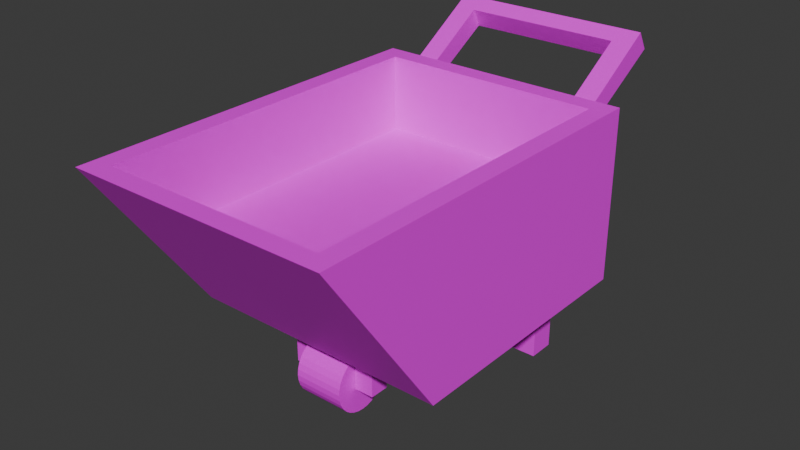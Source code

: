 # Source: carrito.blend  (saved by Blender 4.0.36; exported with 4.5.12 LTS)
import bpy
from mathutils import Matrix  # noqa: F401  (used for matrix-valued properties, if any)

bpy.ops.wm.read_factory_settings(use_empty=True)
scene = bpy.context.scene
scene.name = 'Scene'

# ---- collections
col_collection = bpy.data.collections.new('Collection'); scene.collection.children.link(col_collection)

# ---- images (referenced by path relative to the original .blend; pixels are not part of the script)
import os
ASSET_DIR = os.environ.get("B2B_ASSET_DIR", "")  # directory of the original .blend (textures are referenced by path, not embedded)
HERE = os.path.dirname(os.path.abspath(__file__))  # packed textures are extracted next to this script under _unpacked/

def load_image(name, relpath, width, height, colorspace="sRGB"):
    """Load a texture the original file referenced (path relative to the .blend, or extracted next to this script)."""
    p = next((c for c in (os.path.join(HERE, relpath), os.path.join(ASSET_DIR, relpath)) if relpath and os.path.exists(c)), "")
    if p:
        img = bpy.data.images.load(p, check_existing=True)
        img.name = name
    else:  # same state as the original file: an image datablock whose file is absent (Cycles renders it pink)
        img = bpy.data.images.new(name, width, height)
        img.source = "FILE"
        img.filepath = "//" + (relpath or name)
    img.colorspace_settings.name = colorspace
    return img
img_metal041a_1k_jpg_color_jpg = load_image('Metal041A_1K-JPG_Color.jpg', 'Metal041A_1K-JPG_Color.jpg', 1024, 1024, 'sRGB')
img_rubber004_1k_png_color_png = load_image('Rubber004_1K-PNG_Color.png', 'Rubber004_1K-PNG_Color.png', 1024, 1024, 'sRGB')

# ---- materials (node trees are filled in below, after node groups)
mat_metal = bpy.data.materials.new('Metal')
mat_metal.alpha_threshold = 0.0
mat_metal.use_transparent_shadow = False
mat_metal.roughness = 0.5
mat_metal.line_color = (0.0, 0.0, 0.0, 1.0)
mat_caucho = bpy.data.materials.new('Caucho')
mat_caucho.use_transparent_shadow = False

# ---- material node trees
mat_metal.use_nodes = True; mat_metal.node_tree.nodes.clear()
_N = mat_metal.node_tree.nodes; _L = mat_metal.node_tree.links
n0 = _N.new('ShaderNodeOutputMaterial'); n0.name = 'Material Output'; n0.location = (300, 300)
n1 = _N.new('ShaderNodeBsdfPrincipled'); n1.name = 'Principled BSDF'; n1.location = (10, 300)
n1.inputs[3].default_value = 1.45
n2 = _N.new('ShaderNodeTexImage'); n2.name = 'Imagen'; n2.location = (-270, 260)
n2.image = img_metal041a_1k_jpg_color_jpg
n3 = _N.new('ShaderNodeMapping'); n3.name = 'Mapeo'; n3.location = (-450, 260)
n4 = _N.new('ShaderNodeTexCoord'); n4.name = 'Coordenadas de texturizado'; n4.location = (-630, 260)
_L.new(n1.outputs[0], n0.inputs[0])
_L.new(n2.outputs[0], n1.inputs[0])
_L.new(n3.outputs[0], n2.inputs[0])
_L.new(n4.outputs[2], n3.inputs[0])
n0.is_active_output = True
mat_caucho.use_nodes = True; mat_caucho.node_tree.nodes.clear()
_N = mat_caucho.node_tree.nodes; _L = mat_caucho.node_tree.links
n0 = _N.new('ShaderNodeOutputMaterial'); n0.name = 'Material'; n0.location = (300, 300)
n1 = _N.new('ShaderNodeBsdfPrincipled'); n1.name = 'BSDF Principista'; n1.location = (10, 300)
n1.inputs[3].default_value = 1.45
n2 = _N.new('ShaderNodeTexImage'); n2.name = 'Imagen'; n2.location = (-270, 260)
n2.image = img_rubber004_1k_png_color_png
n3 = _N.new('ShaderNodeMapping'); n3.name = 'Mapeo'; n3.location = (-450, 260)
n4 = _N.new('ShaderNodeTexCoord'); n4.name = 'Coordenadas de texturizado'; n4.location = (-630, 260)
_L.new(n1.outputs[0], n0.inputs[0])
_L.new(n2.outputs[0], n1.inputs[0])
_L.new(n3.outputs[0], n2.inputs[0])
_L.new(n4.outputs[2], n3.inputs[0])
n0.is_active_output = True

# ---- world
world_world = bpy.data.worlds.new('World'); scene.world = world_world
world_world.use_nodes = True; world_world.node_tree.nodes.clear()
_N = world_world.node_tree.nodes; _L = world_world.node_tree.links
n0 = _N.new('ShaderNodeOutputWorld'); n0.name = 'World Output'; n0.location = (300, 300)
n1 = _N.new('ShaderNodeBackground'); n1.name = 'Background'; n1.location = (10, 300)
n1.inputs[0].default_value = (0.05088, 0.05088, 0.05088, 1.0)
_L.new(n1.outputs[0], n0.inputs[0])
n0.is_active_output = True
world_world.color = (0.05088, 0.05088, 0.05088)
world_world.use_sun_shadow = False
world_world.sun_shadow_jitter_overblur = 0.0

# ---- meshes
me_cube = bpy.data.meshes.new('Cube')
me_cube.from_pydata([(-0.8519, 0.8519, 1.0), (-0.7389, 0.7344, -0.331), (-0.8519, -1.79, 1.0), (-0.3432, -0.8145, -0.331), (0.0, 1.0, -0.331), (0.0, -1.938, 1.0), (0.0, -1.0, -0.331), (0.0, 1.0, 1.0), (-1.0, -1.938, 1.0), (0.0, -1.79, 1.0), (-0.7768, 1.0, 0.9357), (0.0, 0.8519, 1.0), (0.0, 0.8519, 0.4145), (0.0, -1.255, 0.4145), (-0.8519, -1.255, 0.4145), (-0.8519, 0.8519, 0.4145), (-0.3432, -0.6651, -0.331), (0.0, 0.0, -0.331), (-0.7389, 0.5328, -0.331), (-1.0, -1.0, -0.331), (-0.1938, -0.6651, -0.331), (-0.1938, -0.8145, -0.331), (-0.7768, 1.0, 0.769), (-0.5373, 0.7344, -0.331), (-1.0, 0.0, -0.331), (-0.5373, 0.5328, -0.331), (-0.1938, -0.6651, -0.6776), (-0.1938, -0.8145, -0.6776), (-0.3432, -0.6651, -0.6776), (-0.3432, -0.8145, -0.6776), (-0.5373, 0.7344, -0.874), (-0.5373, 0.5328, -0.874), (-0.7389, 0.7344, -0.874), (-0.7389, 0.5328, -0.874), (-1.0, 1.0, -0.331), (-0.6109, 1.0, 0.769), (-1.0, 1.0, 1.0), (-0.6109, 1.625, 1.33), (-0.6109, 1.0, 0.9357), (-0.6109, 1.71, 1.187), (-0.7768, 1.71, 1.187), (-0.7768, 1.625, 1.33), (-0.6109, 1.589, 1.119), (-0.6109, 1.516, 1.261), (0.0, 1.589, 1.119), (0.0, 1.71, 1.187), (0.0, 1.625, 1.33), (0.0, 1.516, 1.261), (0.8519, 0.8519, 1.0), (0.7389, 0.7344, -0.331), (0.8519, -1.79, 1.0), (0.3432, -0.8145, -0.331), (1.0, -1.938, 1.0), (0.7768, 1.0, 0.9357), (0.8519, -1.255, 0.4145), (0.8519, 0.8519, 0.4145), (0.3432, -0.6651, -0.331), (0.7389, 0.5328, -0.331), (1.0, -1.0, -0.331), (0.1938, -0.6651, -0.331), (0.1938, -0.8145, -0.331), (0.7768, 1.0, 0.769), (0.5373, 0.7344, -0.331), (1.0, 0.0, -0.331), (0.5373, 0.5328, -0.331), (0.1938, -0.6651, -0.6776), (0.1938, -0.8145, -0.6776), (0.3432, -0.6651, -0.6776), (0.3432, -0.8145, -0.6776), (0.5373, 0.7344, -0.874), (0.5373, 0.5328, -0.874), (0.7389, 0.7344, -0.874), (0.7389, 0.5328, -0.874), (1.0, 1.0, -0.331), (0.6109, 1.0, 0.769), (1.0, 1.0, 1.0), (0.6109, 1.625, 1.33), (0.6109, 1.0, 0.9357), (0.6109, 1.71, 1.187), (0.7768, 1.71, 1.187), (0.7768, 1.625, 1.33), (0.6109, 1.589, 1.119), (0.6109, 1.516, 1.261), (0.1904, -0.5046, -0.6509), (-0.1904, -0.5046, -0.6509), (0.1904, -0.5091, -0.6053), (-0.1904, -0.5091, -0.6053), (0.1904, -0.5224, -0.5614), (-0.1904, -0.5224, -0.5614), (0.1904, -0.544, -0.521), (-0.1904, -0.544, -0.521), (0.1904, -0.5731, -0.4856), (-0.1904, -0.5731, -0.4856), (0.1904, -0.6085, -0.4565), (-0.1904, -0.6085, -0.4565), (0.1904, -0.6489, -0.4349), (-0.1904, -0.6489, -0.4349), (0.1904, -0.6928, -0.4216), (-0.1904, -0.6928, -0.4216), (0.1904, -0.7384, -0.4171), (-0.1904, -0.7384, -0.4171), (0.1904, -0.784, -0.4216), (-0.1904, -0.784, -0.4216), (0.1904, -0.8279, -0.4349), (-0.1904, -0.8279, -0.4349), (0.1904, -0.8683, -0.4565), (-0.1904, -0.8683, -0.4565), (0.1904, -0.9038, -0.4856), (-0.1904, -0.9038, -0.4856), (0.1904, -0.9329, -0.521), (-0.1904, -0.9329, -0.521), (0.1904, -0.9545, -0.5614), (-0.1904, -0.9545, -0.5614), (0.1904, -0.9678, -0.6053), (-0.1904, -0.9678, -0.6053), (0.1904, -0.9723, -0.6509), (-0.1904, -0.9723, -0.6509), (0.1904, -0.9678, -0.6965), (-0.1904, -0.9678, -0.6965), (0.1904, -0.9545, -0.7404), (-0.1904, -0.9545, -0.7404), (0.1904, -0.9329, -0.7808), (-0.1904, -0.9329, -0.7808), (0.1904, -0.9038, -0.8163), (-0.1904, -0.9038, -0.8163), (0.1904, -0.8683, -0.8453), (-0.1904, -0.8683, -0.8453), (0.1904, -0.8279, -0.8669), (-0.1904, -0.8279, -0.8669), (0.1904, -0.784, -0.8803), (-0.1904, -0.784, -0.8803), (0.1904, -0.7384, -0.8847), (-0.1904, -0.7384, -0.8847), (0.1904, -0.6928, -0.8803), (-0.1904, -0.6928, -0.8803), (0.1904, -0.6489, -0.8669), (-0.1904, -0.6489, -0.8669), (0.1904, -0.6085, -0.8453), (-0.1904, -0.6085, -0.8453), (0.1904, -0.5731, -0.8163), (-0.1904, -0.5731, -0.8163), (0.1904, -0.544, -0.7808), (-0.1904, -0.544, -0.7808), (0.1904, -0.5224, -0.7404), (-0.1904, -0.5224, -0.7404), (0.1904, -0.5091, -0.6965), (-0.1904, -0.5091, -0.6965)], [], [(6, 5, 8, 19), (19, 8, 36, 34, 24), (20, 21, 27, 26), (9, 2, 8, 5), (2, 0, 36, 8), (0, 11, 7, 36), (12, 15, 14, 13), (11, 0, 15, 12), (2, 9, 13, 14), (0, 2, 14, 15), (25, 18, 33, 31), (16, 3, 19, 24), (3, 21, 6, 19), (21, 20, 17, 6), (20, 16, 24, 17), (23, 1, 34, 4), (1, 18, 24, 34), (25, 23, 4, 17), (18, 25, 17, 24), (28, 26, 27, 29), (3, 16, 28, 29), (16, 20, 26, 28), (21, 3, 29, 27), (32, 30, 31, 33), (23, 25, 31, 30), (18, 1, 32, 33), (1, 23, 30, 32), (22, 35, 4, 34), (10, 22, 34, 36), (38, 10, 36, 7), (35, 38, 7, 4), (40, 41, 37, 39), (10, 38, 43, 37, 41), (35, 22, 40, 39, 42), (22, 10, 41, 40), (42, 39, 45, 44), (38, 35, 42, 43), (37, 43, 47, 46), (39, 37, 46, 45), (43, 42, 44, 47), (6, 58, 52, 5), (58, 63, 73, 75, 52), (59, 65, 66, 60), (9, 5, 52, 50), (50, 52, 75, 48), (48, 75, 7, 11), (12, 13, 54, 55), (11, 12, 55, 48), (50, 54, 13, 9), (48, 55, 54, 50), (64, 70, 72, 57), (56, 63, 58, 51), (51, 58, 6, 60), (60, 6, 17, 59), (59, 17, 63, 56), (62, 4, 73, 49), (49, 73, 63, 57), (64, 17, 4, 62), (57, 63, 17, 64), (67, 68, 66, 65), (51, 68, 67, 56), (56, 67, 65, 59), (60, 66, 68, 51), (71, 72, 70, 69), (62, 69, 70, 64), (57, 72, 71, 49), (49, 71, 69, 62), (61, 73, 4, 74), (53, 75, 73, 61), (77, 7, 75, 53), (74, 4, 7, 77), (79, 78, 76, 80), (53, 80, 76, 82, 77), (74, 81, 78, 79, 61), (61, 79, 80, 53), (81, 44, 45, 78), (77, 82, 81, 74), (76, 46, 47, 82), (78, 45, 46, 76), (82, 47, 44, 81), (83, 84, 86, 85), (85, 86, 88, 87), (87, 88, 90, 89), (89, 90, 92, 91), (91, 92, 94, 93), (93, 94, 96, 95), (95, 96, 98, 97), (97, 98, 100, 99), (99, 100, 102, 101), (101, 102, 104, 103), (103, 104, 106, 105), (105, 106, 108, 107), (107, 108, 110, 109), (109, 110, 112, 111), (111, 112, 114, 113), (113, 114, 116, 115), (115, 116, 118, 117), (117, 118, 120, 119), (119, 120, 122, 121), (121, 122, 124, 123), (123, 124, 126, 125), (125, 126, 128, 127), (127, 128, 130, 129), (129, 130, 132, 131), (131, 132, 134, 133), (133, 134, 136, 135), (135, 136, 138, 137), (137, 138, 140, 139), (139, 140, 142, 141), (141, 142, 144, 143), (86, 84, 146, 144, 142, 140, 138, 136, 134, 132, 130, 128, 126, 124, 122, 120, 118, 116, 114, 112, 110, 108, 106, 104, 102, 100, 98, 96, 94, 92, 90, 88), (143, 144, 146, 145), (145, 146, 84, 83), (83, 85, 87, 89, 91, 93, 95, 97, 99, 101, 103, 105, 107, 109, 111, 113, 115, 117, 119, 121, 123, 125, 127, 129, 131, 133, 135, 137, 139, 141, 143, 145)])
me_cube.polygons.foreach_set('material_index', [0, 0, 0, 0, 0, 0, 0, 0, 0, 0, 0, 0, 0, 0, 0, 0, 0, 0, 0, 0, 0, 0, 0, 0, 0, 0, 0, 0, 0, 0, 0, 0, 0, 0, 0, 0, 0, 0, 0, 0, 0, 0, 0, 0, 0, 0, 0, 0, 0, 0, 0, 0, 0, 0, 0, 0, 0, 0, 0, 0, 0, 0, 0, 0, 0, 0, 0, 0, 0, 0, 0, 0, 0, 0, 0, 0, 0, 0, 0, 0, 1, 1, 1, 1, 1, 1, 1, 1, 1, 1, 1, 1, 1, 1, 1, 1, 1, 1, 1, 1, 1, 1, 1, 1, 1, 1, 1, 1, 1, 1, 1, 1, 1, 1])
_uv = me_cube.uv_layers.new(name='UVMap')
_uv.uv.foreach_set('vector', [0.5, 0.3393, 0.5, 0.7041, 0.2259, 0.7041, 0.2259, 0.3393, 0.1406, 0.3393, -0.1166, 0.7041, 0.6887, 0.7041, 0.6887, 0.3393, 0.4146, 0.3393, 0.2323, 0.3393, 0.1914, 0.3393, 0.1914, 0.2443, 0.2323, 0.2443, 0.5, -0.07599, 0.2665, -0.07599, 0.2259, -0.1166, 0.5, -0.1166, 0.2665, -0.07599, 0.2665, 0.6481, 0.2259, 0.6887, 0.2259, -0.1166, 0.2665, 0.6481, 0.5, 0.6481, 0.5, 0.6887, 0.2259, 0.6887, 0.5, 0.6481, 0.2665, 0.6481, 0.2665, 0.07065, 0.5, 0.07065, 0.5, 0.7041, 0.2665, 0.7041, 0.2665, 0.5436, 0.5, 0.5436, 0.2665, 0.7041, 0.5, 0.7041, 0.5, 0.5436, 0.2665, 0.5436, 0.6481, 0.7041, -0.07599, 0.7041, 0.07065, 0.5436, 0.6481, 0.5436, 0.3527, 0.3393, 0.2975, 0.3393, 0.2975, 0.1905, 0.3527, 0.1905, 0.4059, 0.2323, 0.4059, 0.1914, 0.2259, 0.1406, 0.2259, 0.4146, 0.4059, 0.1914, 0.4469, 0.1914, 0.5, 0.1406, 0.2259, 0.1406, 0.4469, 0.1914, 0.4469, 0.2323, 0.5, 0.4146, 0.5, 0.1406, 0.4469, 0.2323, 0.4059, 0.2323, 0.2259, 0.4146, 0.5, 0.4146, 0.3527, 0.6159, 0.2975, 0.6159, 0.2259, 0.6887, 0.5, 0.6887, 0.2975, 0.6159, 0.2975, 0.5607, 0.2259, 0.4146, 0.2259, 0.6887, 0.3527, 0.5607, 0.3527, 0.6159, 0.5, 0.6887, 0.5, 0.4146, 0.2975, 0.5607, 0.3527, 0.5607, 0.5, 0.4146, 0.2259, 0.4146, 0.4059, 0.2323, 0.4469, 0.2323, 0.4469, 0.1914, 0.4059, 0.1914, 0.1914, 0.3393, 0.2323, 0.3393, 0.2323, 0.2443, 0.1914, 0.2443, 0.4059, 0.3393, 0.4469, 0.3393, 0.4469, 0.2443, 0.4059, 0.2443, 0.4469, 0.3393, 0.4059, 0.3393, 0.4059, 0.2443, 0.4469, 0.2443, 0.2975, 0.6159, 0.3527, 0.6159, 0.3527, 0.5607, 0.2975, 0.5607, 0.6159, 0.3393, 0.5607, 0.3393, 0.5607, 0.1905, 0.6159, 0.1905, 0.5607, 0.3393, 0.6159, 0.3393, 0.6159, 0.1905, 0.5607, 0.1905, 0.2975, 0.3393, 0.3527, 0.3393, 0.3527, 0.1905, 0.2975, 0.1905, 0.2871, 0.6408, 0.3326, 0.6408, 0.5, 0.3393, 0.2259, 0.3393, 0.2871, 0.6865, 0.2871, 0.6408, 0.2259, 0.3393, 0.2259, 0.7041, 0.3326, 0.6865, 0.2871, 0.6865, 0.2259, 0.7041, 0.5, 0.7041, 0.3326, 0.6408, 0.3326, 0.6865, 0.5, 0.7041, 0.5, 0.3393, 0.2871, 0.7553, 0.2871, 0.7944, 0.3326, 0.7944, 0.3326, 0.7553, 0.2871, 0.6887, 0.3326, 0.6887, 0.3326, 0.83, 0.3326, 0.8599, 0.2871, 0.8599, 0.3326, 0.6887, 0.2871, 0.6887, 0.2871, 0.8834, 0.3326, 0.8834, 0.3326, 0.8502, 0.6887, 0.6408, 0.6887, 0.6865, 0.8599, 0.7944, 0.8834, 0.7553, 0.3326, 0.8502, 0.3326, 0.8834, 0.5, 0.8834, 0.5, 0.8502, 0.6887, 0.6865, 0.6887, 0.6408, 0.8502, 0.7368, 0.83, 0.7755, 0.3326, 0.8599, 0.3326, 0.83, 0.5, 0.83, 0.5, 0.8599, 0.3326, 0.7553, 0.3326, 0.7944, 0.5, 0.7944, 0.5, 0.7553, 0.3326, 0.7755, 0.3326, 0.7368, 0.5, 0.7368, 0.5, 0.7755, 0.5, 0.3393, 0.7741, 0.3393, 0.7741, 0.7041, 0.5, 0.7041, 0.1406, 0.3393, 0.4146, 0.3393, 0.6887, 0.3393, 0.6887, 0.7041, -0.1166, 0.7041, 0.2323, 0.3393, 0.2323, 0.2443, 0.1914, 0.2443, 0.1914, 0.3393, 0.5, -0.07599, 0.5, -0.1166, 0.7741, -0.1166, 0.7335, -0.07599, 0.7335, -0.07599, 0.7741, -0.1166, 0.7741, 0.6887, 0.7335, 0.6481, 0.7335, 0.6481, 0.7741, 0.6887, 0.5, 0.6887, 0.5, 0.6481, 0.5, 0.6481, 0.5, 0.07065, 0.7335, 0.07065, 0.7335, 0.6481, 0.5, 0.7041, 0.5, 0.5436, 0.7335, 0.5436, 0.7335, 0.7041, 0.7335, 0.7041, 0.7335, 0.5436, 0.5, 0.5436, 0.5, 0.7041, 0.6481, 0.7041, 0.6481, 0.5436, 0.07065, 0.5436, -0.07599, 0.7041, 0.6473, 0.3393, 0.6473, 0.1905, 0.7025, 0.1905, 0.7025, 0.3393, 0.5941, 0.2323, 0.7741, 0.4146, 0.7741, 0.1406, 0.5941, 0.1914, 0.5941, 0.1914, 0.7741, 0.1406, 0.5, 0.1406, 0.5531, 0.1914, 0.5531, 0.1914, 0.5, 0.1406, 0.5, 0.4146, 0.5531, 0.2323, 0.5531, 0.2323, 0.5, 0.4146, 0.7741, 0.4146, 0.5941, 0.2323, 0.6473, 0.6159, 0.5, 0.6887, 0.7741, 0.6887, 0.7025, 0.6159, 0.7025, 0.6159, 0.7741, 0.6887, 0.7741, 0.4146, 0.7025, 0.5607, 0.6473, 0.5607, 0.5, 0.4146, 0.5, 0.6887, 0.6473, 0.6159, 0.7025, 0.5607, 0.7741, 0.4146, 0.5, 0.4146, 0.6473, 0.5607, 0.5941, 0.2323, 0.5941, 0.1914, 0.5531, 0.1914, 0.5531, 0.2323, 0.1914, 0.3393, 0.1914, 0.2443, 0.2323, 0.2443, 0.2323, 0.3393, 0.5941, 0.3393, 0.5941, 0.2443, 0.5531, 0.2443, 0.5531, 0.3393, 0.5531, 0.3393, 0.5531, 0.2443, 0.5941, 0.2443, 0.5941, 0.3393, 0.7025, 0.6159, 0.7025, 0.5607, 0.6473, 0.5607, 0.6473, 0.6159, 0.6159, 0.3393, 0.6159, 0.1905, 0.5607, 0.1905, 0.5607, 0.3393, 0.5607, 0.3393, 0.5607, 0.1905, 0.6159, 0.1905, 0.6159, 0.3393, 0.7025, 0.3393, 0.7025, 0.1905, 0.6473, 0.1905, 0.6473, 0.3393, 0.7129, 0.6408, 0.7741, 0.3393, 0.5, 0.3393, 0.6674, 0.6408, 0.7129, 0.6865, 0.7741, 0.7041, 0.7741, 0.3393, 0.7129, 0.6408, 0.6674, 0.6865, 0.5, 0.7041, 0.7741, 0.7041, 0.7129, 0.6865, 0.6674, 0.6408, 0.5, 0.3393, 0.5, 0.7041, 0.6674, 0.6865, 0.7129, 0.7553, 0.6674, 0.7553, 0.6674, 0.7944, 0.7129, 0.7944, 0.7129, 0.6887, 0.7129, 0.8599, 0.6674, 0.8599, 0.6674, 0.83, 0.6674, 0.6887, 0.6674, 0.6887, 0.6674, 0.8502, 0.6674, 0.8834, 0.7129, 0.8834, 0.7129, 0.6887, 0.6887, 0.6408, 0.8834, 0.7553, 0.8599, 0.7944, 0.6887, 0.6865, 0.6674, 0.8502, 0.5, 0.8502, 0.5, 0.8834, 0.6674, 0.8834, 0.6887, 0.6865, 0.83, 0.7755, 0.8502, 0.7368, 0.6887, 0.6408, 0.6674, 0.8599, 0.5, 0.8599, 0.5, 0.83, 0.6674, 0.83, 0.6674, 0.7553, 0.5, 0.7553, 0.5, 0.7944, 0.6674, 0.7944, 0.6674, 0.7755, 0.5, 0.7755, 0.5, 0.7368, 0.6674, 0.7368, 0.9071, 0.5, 0.09289, 0.5, 0.09289, 0.5975, 0.9071, 0.5975, 0.9071, 0.5975, 0.09289, 0.5975, 0.09289, 0.6913, 0.9071, 0.6913, 0.9071, 0.6913, 0.09289, 0.6913, 0.09289, 0.7778, 0.9071, 0.7778, 0.9071, 0.7778, 0.09289, 0.7778, 0.09289, 0.8536, 0.9071, 0.8536, 0.9071, 0.8536, 0.09289, 0.8536, 0.09289, 0.7778, 0.9071, 0.7778, 0.9071, 0.7778, 0.09289, 0.7778, 0.09289, 0.6913, 0.9071, 0.6913, 0.9071, 0.6913, 0.09289, 0.6913, 0.09289, 0.5975, 0.9071, 0.5975, 0.9071, 0.5975, 0.09289, 0.5975, 0.09289, 0.5, 0.9071, 0.5, 0.9071, 0.5, 0.09289, 0.5, 0.09289, 0.4025, 0.9071, 0.4025, 0.9071, 0.4025, 0.09289, 0.4025, 0.09289, 0.3087, 0.9071, 0.3087, 0.9071, 0.3087, 0.09289, 0.3087, 0.09289, 0.2222, 0.9071, 0.2222, 0.9071, 0.2222, 0.09289, 0.2222, 0.09289, 0.1464, 0.9071, 0.1464, 0.9071, 0.8536, 0.09289, 0.8536, 0.09289, 0.7778, 0.9071, 0.7778, 0.9071, 0.7778, 0.09289, 0.7778, 0.09289, 0.6913, 0.9071, 0.6913, 0.9071, 0.6913, 0.09289, 0.6913, 0.09289, 0.5975, 0.9071, 0.5975, 0.9071, 0.5975, 0.09289, 0.5975, 0.09289, 0.5, 0.9071, 0.5, 0.9071, 0.5, 0.09289, 0.5, 0.09289, 0.4025, 0.9071, 0.4025, 0.9071, 0.4025, 0.09289, 0.4025, 0.09289, 0.3087, 0.9071, 0.3087, 0.9071, 0.3087, 0.09289, 0.3087, 0.09289, 0.2222, 0.9071, 0.2222, 0.9071, 0.2222, 0.09289, 0.2222, 0.09289, 0.1464, 0.9071, 0.1464, 0.9071, 0.1464, 0.09289, 0.1464, 0.09289, 0.2222, 0.9071, 0.2222, 0.9071, 0.2222, 0.09289, 0.2222, 0.09289, 0.3087, 0.9071, 0.3087, 0.9071, 0.3087, 0.09289, 0.3087, 0.09289, 0.4025, 0.9071, 0.4025, 0.9071, 0.4025, 0.09289, 0.4025, 0.09289, 0.5, 0.9071, 0.5, 0.9071, 0.5, 0.09289, 0.5, 0.09289, 0.5975, 0.9071, 0.5975, 0.9071, 0.5975, 0.09289, 0.5975, 0.09289, 0.6913, 0.9071, 0.6913, 0.9071, 0.6913, 0.09289, 0.6913, 0.09289, 0.7778, 0.9071, 0.7778, 0.9071, 0.7778, 0.09289, 0.7778, 0.09289, 0.8536, 0.9071, 0.8536, 0.9071, 0.1464, 0.09289, 0.1464, 0.09289, 0.2222, 0.9071, 0.2222, 0.9071, 0.2222, 0.09289, 0.2222, 0.09289, 0.3087, 0.9071, 0.3087, 0.9904, 0.5975, 1.0, 0.5, 0.9904, 0.4025, 0.9619, 0.3087, 0.9157, 0.2222, 0.8536, 0.1464, 0.7778, 0.08427, 0.6913, 0.03806, 0.5975, 0.009607, 0.5, -5.96e-08, 0.4025, 0.009607, 0.3087, 0.03806, 0.2222, 0.08427, 0.1464, 0.1464, 0.08427, 0.2222, 0.03806, 0.3087, 0.009607, 0.4025, -5.96e-08, 0.5, 0.009607, 0.5975, 0.03806, 0.6913, 0.08427, 0.7778, 0.1464, 0.8536, 0.2222, 0.9157, 0.3087, 0.9619, 0.4025, 0.9904, 0.5, 1.0, 0.5975, 0.9904, 0.6913, 0.9619, 0.7778, 0.9157, 0.8536, 0.8536, 0.9157, 0.7778, 0.9619, 0.6913, 0.9071, 0.3087, 0.09289, 0.3087, 0.09289, 0.4025, 0.9071, 0.4025, 0.9071, 0.4025, 0.09289, 0.4025, 0.09289, 0.5, 0.9071, 0.5, 1.0, 0.5, 0.9904, 0.5975, 0.9619, 0.6913, 0.9157, 0.7778, 0.8536, 0.8536, 0.7778, 0.9157, 0.6913, 0.9619, 0.5975, 0.9904, 0.5, 1.0, 0.4025, 0.9904, 0.3087, 0.9619, 0.2222, 0.9157, 0.1464, 0.8536, 0.08427, 0.7778, 0.03806, 0.6913, 0.009607, 0.5975, -5.96e-08, 0.5, 0.009607, 0.4025, 0.03806, 0.3087, 0.08427, 0.2222, 0.1464, 0.1464, 0.2222, 0.08427, 0.3087, 0.03806, 0.4025, 0.009607, 0.5, -5.96e-08, 0.5975, 0.009607, 0.6913, 0.03806, 0.7778, 0.08427, 0.8536, 0.1464, 0.9157, 0.2222, 0.9619, 0.3087, 0.9904, 0.4025])
me_cube.materials.append(mat_metal)
me_cube.materials.append(mat_caucho)
me_cube.use_mirror_vertex_groups = False
me_cube.update()

# ---- objects
ob_cube = bpy.data.objects.new('Cube', me_cube)

# ---- transforms, parenting, visibility, modifiers, constraints
ob_cube.location = (0.0, 0.0, 0.0)
ob_cube.lock_rotations_4d = False
ob_cube.empty_display_type = 'ARROWS'
ob_cube.lineart.crease_threshold = 0.0

# ---- collection membership
col_collection.objects.link(ob_cube)

# ---- scene / render settings (as saved in the file)
scene.frame_start = 1; scene.frame_end = 250; scene.frame_set(1)
scene.render.engine = 'BLENDER_EEVEE_NEXT'
scene.cycles.sampling_pattern = 'TABULATED_SOBOL'
bpy.context.view_layer.update()

# ---- added for rendering (the .blend has no active camera and no usable light): camera, sun
cam_auto = bpy.data.cameras.new('AutoCamera')
cam_auto.lens = 50.0
cam_auto.sensor_width = 36.0
cam_auto.clip_end = 1000.0
ob_auto_camera = bpy.data.objects.new('AutoCamera', cam_auto)
scene.collection.objects.link(ob_auto_camera)
ob_auto_camera.location = (4.36085, -5.34693, 3.71114)
ob_auto_camera.rotation_euler = (1.09748, -7.21219e-08, 0.694738)
scene.camera = ob_auto_camera
light_auto_sun = bpy.data.lights.new('AutoSun', 'SUN')
light_auto_sun.energy = 3.0
light_auto_sun.angle = 0.0523599
ob_auto_sun = bpy.data.objects.new('AutoSun', light_auto_sun)
scene.collection.objects.link(ob_auto_sun)
ob_auto_sun.rotation_euler = (0.872665, 0.174533, 0.523599)
bpy.context.view_layer.update()
